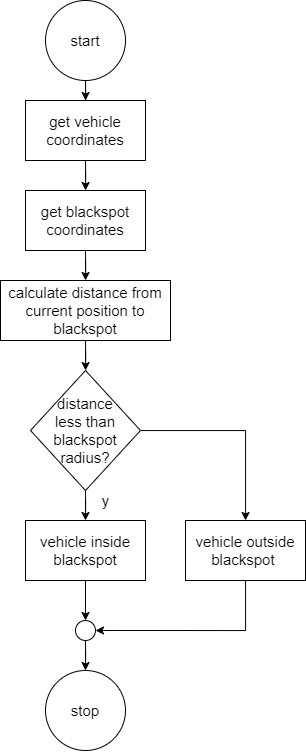

The diagram above was exported from draw.io. Its source (the exported page's mxGraphModel, read from the mxfile embedded in the PNG):
<mxGraphModel dx="1311" dy="793" grid="1" gridSize="10" guides="1" tooltips="1" connect="1" arrows="1" fold="1" page="1" pageScale="1" pageWidth="850" pageHeight="1100" math="0" shadow="0">
  <root>
    <mxCell id="0" />
    <mxCell id="1" parent="0" />
    <mxCell id="2" value="" style="edgeStyle=orthogonalEdgeStyle;rounded=0;orthogonalLoop=1;jettySize=auto;html=1;fontSize=15;" edge="1" source="3" target="5" parent="1">
      <mxGeometry relative="1" as="geometry" />
    </mxCell>
    <mxCell id="3" value="start" style="ellipse;whiteSpace=wrap;html=1;fontSize=15;" vertex="1" parent="1">
      <mxGeometry x="340" y="3420" width="80" height="80" as="geometry" />
    </mxCell>
    <mxCell id="4" value="" style="edgeStyle=orthogonalEdgeStyle;rounded=0;orthogonalLoop=1;jettySize=auto;html=1;fontSize=15;" edge="1" source="5" target="7" parent="1">
      <mxGeometry relative="1" as="geometry" />
    </mxCell>
    <mxCell id="5" value="get vehicle coordinates" style="whiteSpace=wrap;html=1;fontSize=15;" vertex="1" parent="1">
      <mxGeometry x="320" y="3520" width="120" height="60" as="geometry" />
    </mxCell>
    <mxCell id="6" value="" style="edgeStyle=orthogonalEdgeStyle;rounded=0;orthogonalLoop=1;jettySize=auto;html=1;fontSize=15;" edge="1" source="7" target="9" parent="1">
      <mxGeometry relative="1" as="geometry" />
    </mxCell>
    <mxCell id="7" value="get blackspot coordinates" style="whiteSpace=wrap;html=1;fontSize=15;" vertex="1" parent="1">
      <mxGeometry x="320" y="3610" width="120" height="60" as="geometry" />
    </mxCell>
    <mxCell id="8" value="" style="edgeStyle=orthogonalEdgeStyle;rounded=0;orthogonalLoop=1;jettySize=auto;html=1;fontSize=15;" edge="1" source="9" target="12" parent="1">
      <mxGeometry relative="1" as="geometry" />
    </mxCell>
    <mxCell id="9" value="calculate distance from current position to blackspot" style="whiteSpace=wrap;html=1;fontSize=15;" vertex="1" parent="1">
      <mxGeometry x="295" y="3700" width="170" height="60" as="geometry" />
    </mxCell>
    <mxCell id="10" style="edgeStyle=orthogonalEdgeStyle;rounded=0;orthogonalLoop=1;jettySize=auto;html=1;entryX=0.5;entryY=0;entryDx=0;entryDy=0;fontSize=15;" edge="1" source="12" target="14" parent="1">
      <mxGeometry relative="1" as="geometry" />
    </mxCell>
    <mxCell id="11" style="edgeStyle=orthogonalEdgeStyle;rounded=0;orthogonalLoop=1;jettySize=auto;html=1;fontSize=15;" edge="1" source="12" target="17" parent="1">
      <mxGeometry relative="1" as="geometry" />
    </mxCell>
    <mxCell id="12" value="distance &lt;br&gt;less than &lt;br&gt;blackspot &lt;br&gt;radius?" style="rhombus;whiteSpace=wrap;html=1;fontSize=15;" vertex="1" parent="1">
      <mxGeometry x="325" y="3790" width="110" height="120" as="geometry" />
    </mxCell>
    <mxCell id="13" style="edgeStyle=orthogonalEdgeStyle;rounded=0;orthogonalLoop=1;jettySize=auto;html=1;entryX=0.5;entryY=0;entryDx=0;entryDy=0;fontSize=15;" edge="1" source="14" target="19" parent="1">
      <mxGeometry relative="1" as="geometry" />
    </mxCell>
    <mxCell id="14" value="vehicle inside blackspot" style="whiteSpace=wrap;html=1;fontSize=15;" vertex="1" parent="1">
      <mxGeometry x="320" y="3940" width="120" height="60" as="geometry" />
    </mxCell>
    <mxCell id="15" value="y" style="text;html=1;align=center;verticalAlign=middle;resizable=0;points=[];autosize=1;strokeColor=none;fillColor=none;fontSize=15;" vertex="1" parent="1">
      <mxGeometry x="385" y="3905" width="30" height="30" as="geometry" />
    </mxCell>
    <mxCell id="16" style="edgeStyle=orthogonalEdgeStyle;rounded=0;orthogonalLoop=1;jettySize=auto;html=1;entryX=1;entryY=0.5;entryDx=0;entryDy=0;fontSize=15;" edge="1" source="17" target="19" parent="1">
      <mxGeometry relative="1" as="geometry">
        <Array as="points">
          <mxPoint x="540" y="4050" />
        </Array>
      </mxGeometry>
    </mxCell>
    <mxCell id="17" value="vehicle outside blackspot&amp;nbsp;" style="whiteSpace=wrap;html=1;fontSize=15;" vertex="1" parent="1">
      <mxGeometry x="480" y="3940" width="120" height="60" as="geometry" />
    </mxCell>
    <mxCell id="18" style="edgeStyle=orthogonalEdgeStyle;rounded=0;orthogonalLoop=1;jettySize=auto;html=1;entryX=0.5;entryY=0;entryDx=0;entryDy=0;fontSize=15;" edge="1" source="19" target="20" parent="1">
      <mxGeometry relative="1" as="geometry" />
    </mxCell>
    <mxCell id="19" value="" style="ellipse;whiteSpace=wrap;html=1;fontSize=15;" vertex="1" parent="1">
      <mxGeometry x="370" y="4040" width="20" height="20" as="geometry" />
    </mxCell>
    <mxCell id="20" value="stop" style="ellipse;whiteSpace=wrap;html=1;fontSize=15;" vertex="1" parent="1">
      <mxGeometry x="340" y="4090" width="80" height="80" as="geometry" />
    </mxCell>
  </root>
</mxGraphModel>